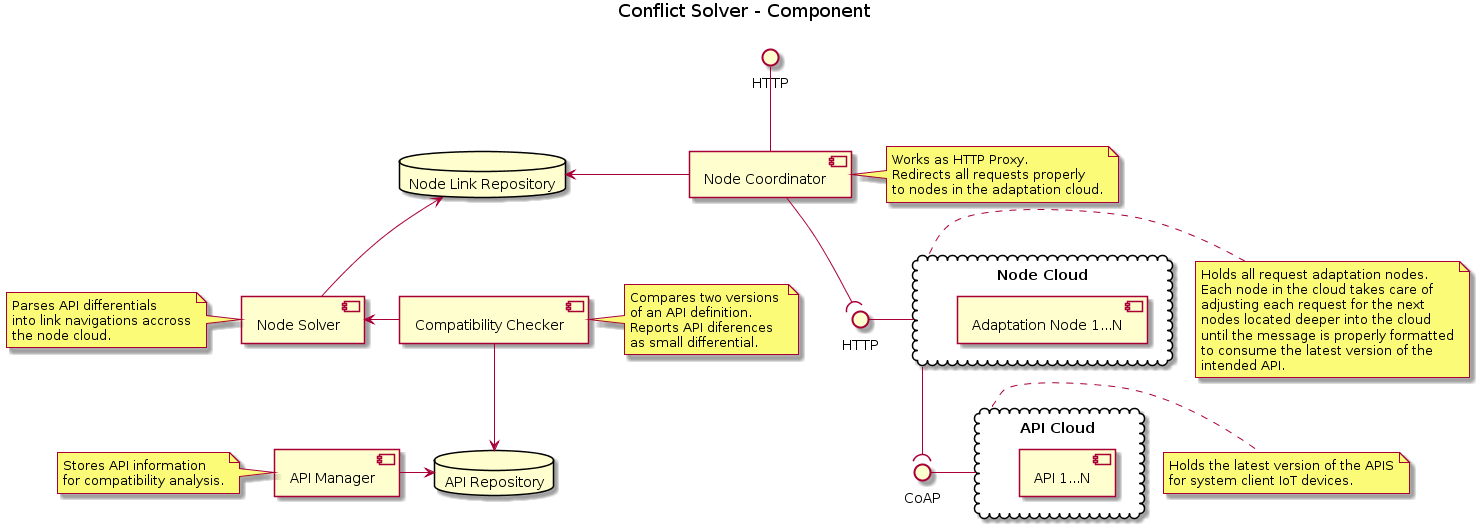

The diagram above was rendered by PlantUML. Its source (embedded in the PNG):
@startuml
title Conflict Solver - Component                                                                                                                                                               
                                                                                                                                                                                                
                                                                                                                                                                                                
skinparam componentStyle uml2                                                                                                                                                                   
                                                                                                                                                                                                

component "API Manager" as apimngr
component "Compatibility Checker" as compchecker
component "Node Solver" as nodesolver
component "Node Coordinator" as nodecoor


interface "HTTP" as http_nodecoor
interface "HTTP" as http_nodecloud
interface "CoAP" as coap_apicloud



cloud "Node Cloud" as nodecloud {
    component "Adaptation Node 1...N" as apinodes
}
cloud "API Cloud" as apicloud {
    component "API 1...N" as apis
}

database "API Repository" as apirep
database "Node Link Repository" as noderep


http_nodecoor -down- nodecoor
nodecoor -left-> noderep
nodecoor -down-( http_nodecloud
http_nodecloud -right- nodecloud
nodecloud -down-( coap_apicloud
coap_apicloud -right- apicloud
nodesolver -up-> noderep
nodesolver <-right- compchecker
compchecker -down-> apirep
apimngr -right-> apirep

note right of nodecoor
    Works as HTTP Proxy.
    Redirects all requests properly
    to nodes in the adaptation cloud.
end note

note right of compchecker
    Compares two versions 
    of an API definition.
    Reports API diferences 
    as small differential.
end note

note left of nodesolver
    Parses API differentials
    into link navigations accross
    the node cloud.
end note

note left of apimngr
    Stores API information
    for compatibility analysis.
end note

note right of nodecloud
    Holds all request adaptation nodes.
    Each node in the cloud takes care of
    adjusting each request for the next
    nodes located deeper into the cloud
    until the message is properly formatted
    to consume the latest version of the
    intended API.
end note

note right of apicloud
    Holds the latest version of the APIS
    for system client IoT devices.
end note
@enduml